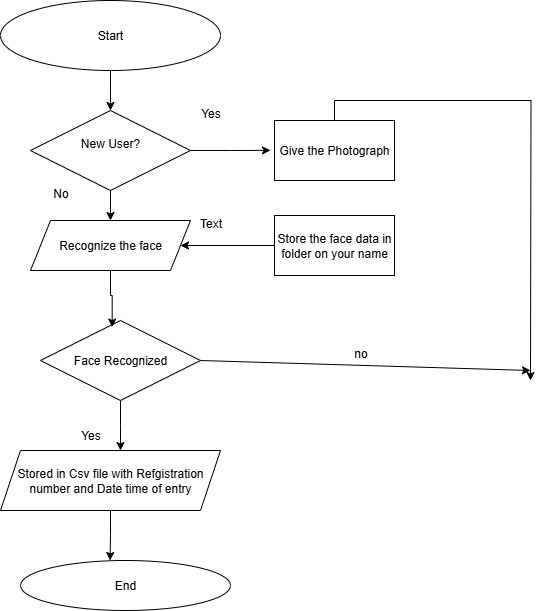

The diagram above was exported from draw.io. Its source (the exported page's mxGraphModel, read from the mxfile embedded in the PNG):
<mxGraphModel dx="1489" dy="803" grid="1" gridSize="10" guides="1" tooltips="1" connect="1" arrows="1" fold="1" page="1" pageScale="1" pageWidth="827" pageHeight="1169" math="0" shadow="0">
  <root>
    <mxCell id="0" />
    <mxCell id="1" parent="0" />
    <mxCell id="o4SdprUHUIEn2lsMp-5C-2" style="edgeStyle=orthogonalEdgeStyle;rounded=0;orthogonalLoop=1;jettySize=auto;html=1;" edge="1" parent="1" source="o4SdprUHUIEn2lsMp-5C-1">
      <mxGeometry relative="1" as="geometry">
        <mxPoint x="250" y="160" as="targetPoint" />
      </mxGeometry>
    </mxCell>
    <mxCell id="o4SdprUHUIEn2lsMp-5C-1" value="Start" style="ellipse;whiteSpace=wrap;html=1;" vertex="1" parent="1">
      <mxGeometry x="140" y="50" width="220" height="70" as="geometry" />
    </mxCell>
    <mxCell id="o4SdprUHUIEn2lsMp-5C-4" style="edgeStyle=orthogonalEdgeStyle;rounded=0;orthogonalLoop=1;jettySize=auto;html=1;" edge="1" parent="1" source="o4SdprUHUIEn2lsMp-5C-3" target="o4SdprUHUIEn2lsMp-5C-5">
      <mxGeometry relative="1" as="geometry">
        <mxPoint x="250" y="290" as="targetPoint" />
      </mxGeometry>
    </mxCell>
    <mxCell id="o4SdprUHUIEn2lsMp-5C-22" style="edgeStyle=orthogonalEdgeStyle;rounded=0;orthogonalLoop=1;jettySize=auto;html=1;exitX=1;exitY=0.5;exitDx=0;exitDy=0;" edge="1" parent="1" source="o4SdprUHUIEn2lsMp-5C-3">
      <mxGeometry relative="1" as="geometry">
        <mxPoint x="410" y="199.8571428571429" as="targetPoint" />
      </mxGeometry>
    </mxCell>
    <mxCell id="o4SdprUHUIEn2lsMp-5C-3" value="New User?&lt;div&gt;&lt;br&gt;&lt;/div&gt;" style="rhombus;whiteSpace=wrap;html=1;" vertex="1" parent="1">
      <mxGeometry x="170" y="160" width="160" height="80" as="geometry" />
    </mxCell>
    <mxCell id="o4SdprUHUIEn2lsMp-5C-5" value="Recognize the face" style="shape=parallelogram;perimeter=parallelogramPerimeter;whiteSpace=wrap;html=1;fixedSize=1;" vertex="1" parent="1">
      <mxGeometry x="170" y="270" width="160" height="50" as="geometry" />
    </mxCell>
    <mxCell id="o4SdprUHUIEn2lsMp-5C-11" style="edgeStyle=orthogonalEdgeStyle;rounded=0;orthogonalLoop=1;jettySize=auto;html=1;exitX=0.5;exitY=1;exitDx=0;exitDy=0;" edge="1" parent="1" source="o4SdprUHUIEn2lsMp-5C-7">
      <mxGeometry relative="1" as="geometry">
        <mxPoint x="260" y="500" as="targetPoint" />
      </mxGeometry>
    </mxCell>
    <mxCell id="o4SdprUHUIEn2lsMp-5C-7" value="&lt;div&gt;Face Recognized&lt;/div&gt;" style="rhombus;whiteSpace=wrap;html=1;" vertex="1" parent="1">
      <mxGeometry x="180" y="370" width="160" height="80" as="geometry" />
    </mxCell>
    <mxCell id="o4SdprUHUIEn2lsMp-5C-10" style="edgeStyle=orthogonalEdgeStyle;rounded=0;orthogonalLoop=1;jettySize=auto;html=1;entryX=0.448;entryY=0.082;entryDx=0;entryDy=0;entryPerimeter=0;" edge="1" parent="1" source="o4SdprUHUIEn2lsMp-5C-5" target="o4SdprUHUIEn2lsMp-5C-7">
      <mxGeometry relative="1" as="geometry" />
    </mxCell>
    <mxCell id="o4SdprUHUIEn2lsMp-5C-14" style="edgeStyle=orthogonalEdgeStyle;rounded=0;orthogonalLoop=1;jettySize=auto;html=1;exitX=0.5;exitY=1;exitDx=0;exitDy=0;" edge="1" parent="1" source="o4SdprUHUIEn2lsMp-5C-13">
      <mxGeometry relative="1" as="geometry">
        <mxPoint x="249.57142857142867" y="610" as="targetPoint" />
      </mxGeometry>
    </mxCell>
    <mxCell id="o4SdprUHUIEn2lsMp-5C-13" value="Stored in Csv file with Refgistration number and Date time of entry" style="shape=parallelogram;perimeter=parallelogramPerimeter;whiteSpace=wrap;html=1;fixedSize=1;" vertex="1" parent="1">
      <mxGeometry x="140" y="500" width="220" height="60" as="geometry" />
    </mxCell>
    <mxCell id="o4SdprUHUIEn2lsMp-5C-15" value="End" style="ellipse;whiteSpace=wrap;html=1;" vertex="1" parent="1">
      <mxGeometry x="160" y="610" width="210" height="50" as="geometry" />
    </mxCell>
    <mxCell id="o4SdprUHUIEn2lsMp-5C-23" style="edgeStyle=orthogonalEdgeStyle;rounded=0;orthogonalLoop=1;jettySize=auto;html=1;exitX=0.5;exitY=0;exitDx=0;exitDy=0;" edge="1" parent="1" source="o4SdprUHUIEn2lsMp-5C-16">
      <mxGeometry relative="1" as="geometry">
        <mxPoint x="670" y="430" as="targetPoint" />
      </mxGeometry>
    </mxCell>
    <mxCell id="o4SdprUHUIEn2lsMp-5C-16" value="Give the Photograph" style="rounded=0;whiteSpace=wrap;html=1;" vertex="1" parent="1">
      <mxGeometry x="414" y="170" width="120" height="60" as="geometry" />
    </mxCell>
    <mxCell id="o4SdprUHUIEn2lsMp-5C-26" style="edgeStyle=orthogonalEdgeStyle;rounded=0;orthogonalLoop=1;jettySize=auto;html=1;exitX=0;exitY=0.5;exitDx=0;exitDy=0;entryX=1;entryY=0.5;entryDx=0;entryDy=0;" edge="1" parent="1" source="o4SdprUHUIEn2lsMp-5C-17" target="o4SdprUHUIEn2lsMp-5C-5">
      <mxGeometry relative="1" as="geometry" />
    </mxCell>
    <mxCell id="o4SdprUHUIEn2lsMp-5C-17" value="Store the face data in folder on your name" style="rounded=0;whiteSpace=wrap;html=1;" vertex="1" parent="1">
      <mxGeometry x="414" y="265" width="120" height="60" as="geometry" />
    </mxCell>
    <mxCell id="o4SdprUHUIEn2lsMp-5C-18" value="No" style="text;html=1;align=center;verticalAlign=middle;resizable=0;points=[];autosize=1;strokeColor=none;fillColor=none;" vertex="1" parent="1">
      <mxGeometry x="180" y="228" width="40" height="30" as="geometry" />
    </mxCell>
    <mxCell id="o4SdprUHUIEn2lsMp-5C-20" value="Yes" style="text;html=1;align=center;verticalAlign=middle;resizable=0;points=[];autosize=1;strokeColor=none;fillColor=none;" vertex="1" parent="1">
      <mxGeometry x="210" y="470" width="40" height="30" as="geometry" />
    </mxCell>
    <mxCell id="o4SdprUHUIEn2lsMp-5C-21" value="Yes" style="text;html=1;align=center;verticalAlign=middle;resizable=0;points=[];autosize=1;strokeColor=none;fillColor=none;" vertex="1" parent="1">
      <mxGeometry x="330" y="148" width="40" height="30" as="geometry" />
    </mxCell>
    <mxCell id="o4SdprUHUIEn2lsMp-5C-24" value="" style="endArrow=classic;html=1;rounded=0;exitX=1;exitY=0.5;exitDx=0;exitDy=0;" edge="1" parent="1" source="o4SdprUHUIEn2lsMp-5C-7">
      <mxGeometry width="50" height="50" relative="1" as="geometry">
        <mxPoint x="440" y="300" as="sourcePoint" />
        <mxPoint x="670" y="420" as="targetPoint" />
      </mxGeometry>
    </mxCell>
    <mxCell id="o4SdprUHUIEn2lsMp-5C-25" value="no" style="text;html=1;align=center;verticalAlign=middle;resizable=0;points=[];autosize=1;strokeColor=none;fillColor=none;" vertex="1" parent="1">
      <mxGeometry x="480" y="388" width="40" height="30" as="geometry" />
    </mxCell>
    <mxCell id="o4SdprUHUIEn2lsMp-5C-27" value="Text" style="text;html=1;align=center;verticalAlign=middle;resizable=0;points=[];autosize=1;strokeColor=none;fillColor=none;" vertex="1" parent="1">
      <mxGeometry x="325" y="258" width="50" height="30" as="geometry" />
    </mxCell>
  </root>
</mxGraphModel>